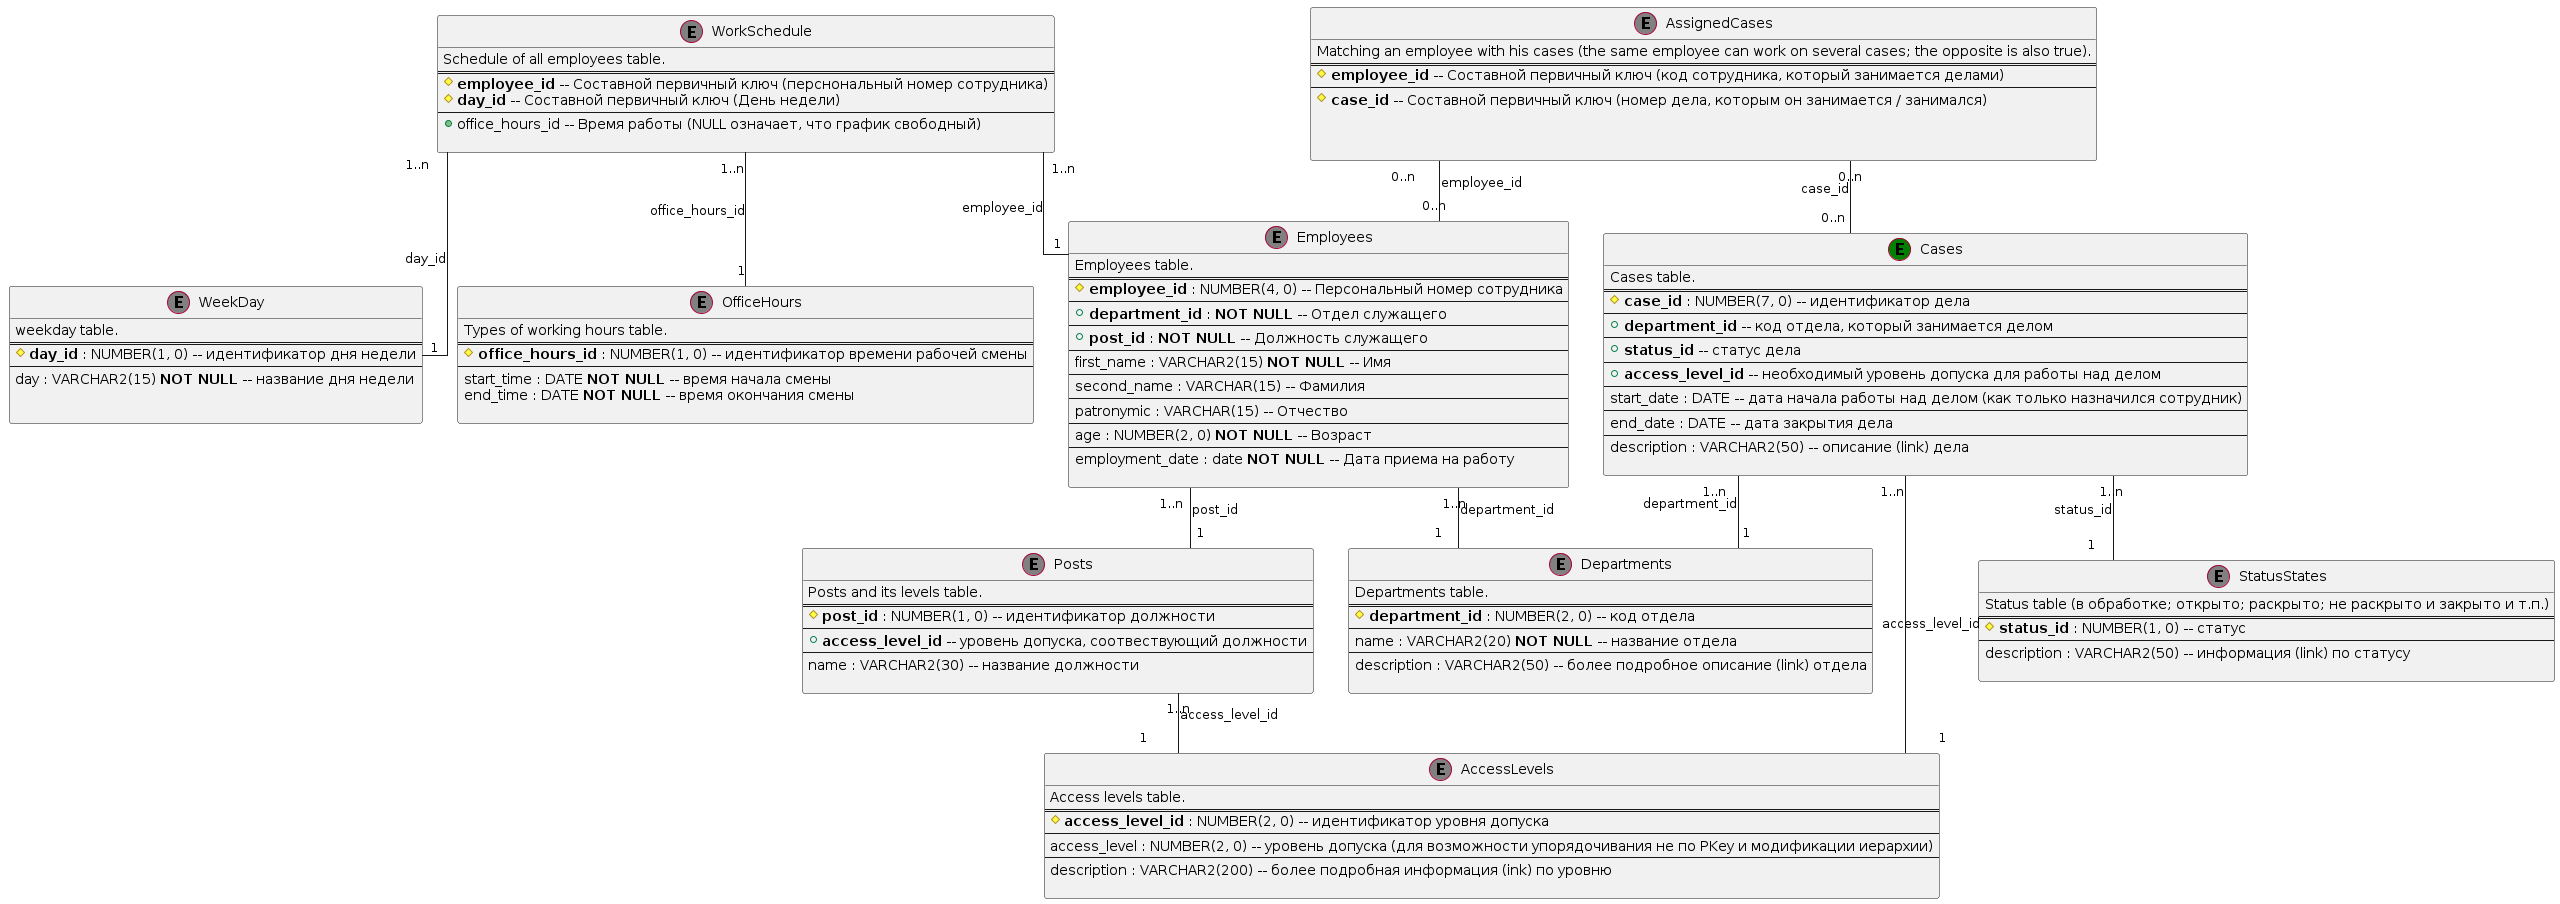

The diagram above was rendered by PlantUML. Its source (embedded in the PNG):
@startuml

skinparam linetype ortho

    entity Departments <<(E, Grey)>> {
    	Departments table.
    	==
    	#**department_id** : NUMBER(2, 0) -- код отдела
    	--
    	name : VARCHAR2(20) **NOT NULL** -- название отдела
    	--
    	description : VARCHAR2(50) -- более подробное описание (link) отдела
  
    }
    
    
    entity AccessLevels <<(E, Grey)>> {
    	Access levels table.
    	==
    	#**access_level_id** : NUMBER(2, 0) -- идентификатор уровня допуска
    	--
    	access_level : NUMBER(2, 0) -- уровень допуска (для возможности упорядочивания не по PKey и модификации иерархии)
    	--
    	description : VARCHAR2(200) -- более подробная информация (ink) по уровню
    
    } 
    
    
    entity StatusStates <<(E, Grey)>> {
        Status table (в обработке; открыто; раскрыто; не раскрыто и закрыто и т.п.)
    	==
    	#**status_id** : NUMBER(1, 0) -- статус
    	--
    	description : VARCHAR2(50) -- информация (link) по статусу
    
    } 
    
    entity Posts <<(E, Grey)>> {
    	Posts and its levels table.
    	==
    	#**post_id** : NUMBER(1, 0) -- идентификатор должности
    	--
    	+**access_level_id** -- уровень допуска, соотвествующий должности 
    	--
       	name : VARCHAR2(30) -- название должности 
    	
    }
    
    
    entity WeekDay <<(E, Grey)>> {
    	weekday table.
    	==
    	#**day_id** : NUMBER(1, 0) -- идентификатор дня недели
    	--
    	day : VARCHAR2(15) **NOT NULL** -- название дня недели
    
    
    }
    
    entity OfficeHours <<(E, Grey)>> {
    	Types of working hours table.
    	==
    	#**office_hours_id** : NUMBER(1, 0) -- идентификатор времени рабочей смены
    	--
    	start_time : DATE **NOT NULL** -- время начала смены
    	end_time : DATE **NOT NULL** -- время окончания смены
    	
    }
    
    
    entity Cases <<(E, Green)>> {
    	Cases table.
    	==
    	#**case_id** : NUMBER(7, 0) -- идентификатор дела
    	--
    	+**department_id** -- код отдела, который занимается делом
    	--
    	+**status_id** -- статус дела 
    	--
    	+**access_level_id** -- необходимый уровень допуска для работы над делом
    	--
    	start_date : DATE -- дата начала работы над делом (как только назначился сотрудник)
    	--
    	end_date : DATE -- дата закрытия дела
    	--
    	description : VARCHAR2(50) -- описание (link) дела
    
    }
    
    
    entity Employees <<(E, Grey)>> {
    	Employees table.
    	==
    	#**employee_id** : NUMBER(4, 0) -- Персональный номер сотрудника
    	--
    	+**department_id** : **NOT NULL** -- Отдел служащего
    	--
    	+**post_id** : **NOT NULL** -- Должность служащего
    	--
    	first_name : VARCHAR2(15) **NOT NULL** -- Имя
    	--
    	second_name : VARCHAR(15) -- Фамилия
    	--
    	patronymic : VARCHAR(15) -- Отчество 
    	--
    	age : NUMBER(2, 0) **NOT NULL** -- Возраст
    	--
    	employment_date : date **NOT NULL** -- Дата приема на работу

    }    
       
       
       
    entity WorkSchedule <<(E, Grey)>> {
    	Schedule of all employees table.
    	==
    	#**employee_id** -- Составной первичный ключ (перснональный номер сотрудника)
    	#**day_id** -- Составной первичный ключ (День недели)
    	--
    	+office_hours_id -- Время работы (NULL означает, что график свободный)
    	
    }
    
    
    entity AssignedCases <<(E, Grey)>> {
    	Matching an employee with his cases (the same employee can work on several cases; the opposite is also true).
    	==
    	#**employee_id** -- Составной первичный ключ (код сотрудника, который занимается делами) 
    	--
    	#**case_id** -- Составной первичный ключ (номер дела, которым он занимается / занимался)
    
    
    
    } 
    
    Employees "1..n" -- "1" Departments : department_id
    Employees "1..n" -- "1" Posts : post_id
    

    Cases "1..n" -- "1" StatusStates : status_id
    Cases "1..n" -- "1" AccessLevels : access_level_id
    Cases "1..n" -- "1" Departments : department_id
    
    Posts "1..n" -- "1" AccessLevels : access_level_id
    
    WorkSchedule "1..n" -- "1" WeekDay : day_id
    WorkSchedule "1..n" -- "1" Employees : employee_id
    WorkSchedule "1..n" -- "1" OfficeHours : office_hours_id
    
    AssignedCases "0..n" -- "0..n" Employees : employee_id
    AssignedCases "0..n" -- "0..n" Cases : case_id
    
@enduml